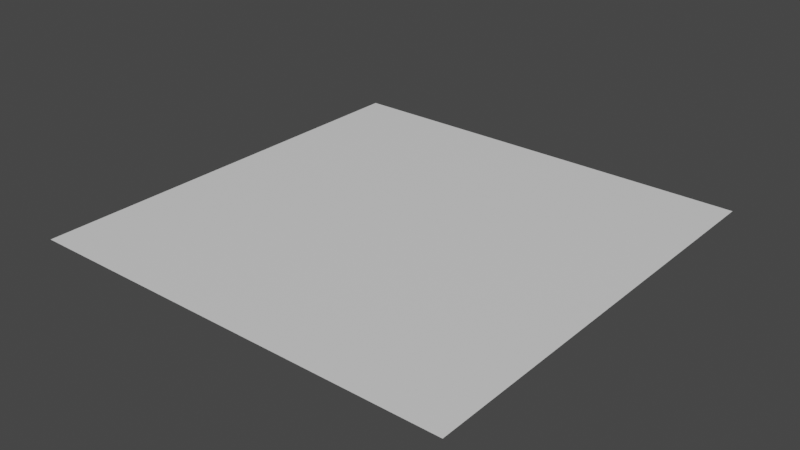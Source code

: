 # Source: full_square.blend  (saved by Blender 3.4.6; exported with 4.5.12 LTS)
import bpy
from mathutils import Matrix  # noqa: F401  (used for matrix-valued properties, if any)

bpy.ops.wm.read_factory_settings(use_empty=True)
scene = bpy.context.scene
scene.name = 'Scene'

# ---- collections
col_collection = bpy.data.collections.new('Collection'); scene.collection.children.link(col_collection)

# ---- materials (node trees are filled in below, after node groups)
mat_material = bpy.data.materials.new('Material')
mat_material.alpha_threshold = 0.0
mat_material.use_transparent_shadow = False
mat_material.roughness = 0.5
mat_material.line_color = (0.0, 0.0, 0.0, 1.0)

# ---- material node trees
mat_material.use_nodes = True; mat_material.node_tree.nodes.clear()
_N = mat_material.node_tree.nodes; _L = mat_material.node_tree.links
n0 = _N.new('ShaderNodeOutputMaterial'); n0.name = 'Material Output'; n0.location = (300, 300)
n1 = _N.new('ShaderNodeBsdfPrincipled'); n1.name = 'Principled BSDF'; n1.location = (10, 300)
n1.distribution = 'GGX'
n1.subsurface_method = 'RANDOM_WALK_SKIN'
n1.inputs[3].default_value = 1.45
n1.inputs[27].default_value = (0.0, 0.0, 0.0, 1.0)
n1.inputs[28].default_value = 1.0
_L.new(n1.outputs[0], n0.inputs[0])
n0.is_active_output = True

# ---- world
world_world = bpy.data.worlds.new('World'); scene.world = world_world
world_world.use_nodes = True; world_world.node_tree.nodes.clear()
_N = world_world.node_tree.nodes; _L = world_world.node_tree.links
n0 = _N.new('ShaderNodeOutputWorld'); n0.name = 'World Output'; n0.location = (300, 300)
n1 = _N.new('ShaderNodeBackground'); n1.name = 'Background'; n1.location = (10, 300)
n1.inputs[0].default_value = (0.05088, 0.05088, 0.05088, 1.0)
_L.new(n1.outputs[0], n0.inputs[0])
n0.is_active_output = True
world_world.color = (0.05088, 0.05088, 0.05088)
world_world.use_sun_shadow = False
world_world.sun_shadow_jitter_overblur = 0.0

# ---- meshes
me_cube = bpy.data.meshes.new('Cube')
me_cube.from_pydata([(1.0, 1.0, -0.009835), (1.0, -1.0, -0.009835), (-1.0, 1.0, -0.009835), (-1.0, -1.0, -0.009835)], [], [(0, 2, 3, 1)])
_uv = me_cube.uv_layers.new(name='UVMap')
_uv.uv.foreach_set('vector', [0.625, 0.5, 0.875, 0.5, 0.875, 0.75, 0.625, 0.75])
me_cube.materials.append(mat_material)
me_cube.use_mirror_vertex_groups = False
me_cube.update()

# ---- objects
ob_cube = bpy.data.objects.new('Cube', me_cube)

# ---- transforms, parenting, visibility, modifiers, constraints
ob_cube.location = (0.0, 0.0, 0.0)
ob_cube.lock_rotations_4d = False
ob_cube.empty_display_type = 'ARROWS'
ob_cube.lineart.crease_threshold = 0.0

# ---- collection membership
col_collection.objects.link(ob_cube)

# ---- scene / render settings (as saved in the file)
scene.frame_start = 1; scene.frame_end = 250; scene.frame_set(1)
scene.render.engine = 'BLENDER_EEVEE_NEXT'
scene.cycles.sampling_pattern = 'TABULATED_SOBOL'
scene.cycles.use_light_tree = False
scene.view_settings.view_transform = 'Filmic'
bpy.context.view_layer.update()

# ---- added for rendering (the .blend has no active camera and no usable light): camera, sun
cam_auto = bpy.data.cameras.new('AutoCamera')
cam_auto.lens = 50.0
cam_auto.sensor_width = 36.0
cam_auto.clip_end = 1000.0
ob_auto_camera = bpy.data.objects.new('AutoCamera', cam_auto)
scene.collection.objects.link(ob_auto_camera)
ob_auto_camera.location = (2.61693, -3.14032, 2.08371)
ob_auto_camera.rotation_euler = (1.09748, -7.21219e-08, 0.694738)
scene.camera = ob_auto_camera
light_auto_sun = bpy.data.lights.new('AutoSun', 'SUN')
light_auto_sun.energy = 3.0
light_auto_sun.angle = 0.0523599
ob_auto_sun = bpy.data.objects.new('AutoSun', light_auto_sun)
scene.collection.objects.link(ob_auto_sun)
ob_auto_sun.rotation_euler = (0.872665, 0.174533, 0.523599)
bpy.context.view_layer.update()
